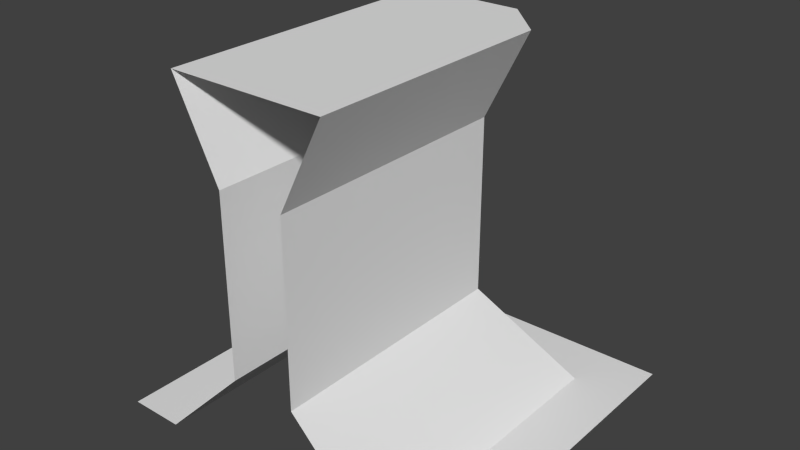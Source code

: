 # Source: wallInnerEnd.blend  (saved by Blender 2.74.0; exported with 4.5.12 LTS)
import bpy
from mathutils import Matrix  # noqa: F401  (used for matrix-valued properties, if any)

bpy.ops.wm.read_factory_settings(use_empty=True)
scene = bpy.context.scene
scene.name = 'Scene'

# ---- collections
col_collection_1 = bpy.data.collections.new('Collection 1'); scene.collection.children.link(col_collection_1)

# ---- world
world_world = bpy.data.worlds.new('World'); scene.world = world_world
world_world.color = (0.05088, 0.05088, 0.05088)
world_world.use_sun_shadow = False
world_world.sun_shadow_jitter_overblur = 0.0
world_world.cycles.sampling_method = 'MANUAL'
world_world.cycles.sample_map_resolution = 256

# ---- meshes
me_plane = bpy.data.meshes.new('Plane')
me_plane.from_pydata([(0.6875, -1.0, 0.0), (0.6875, 0.6875, 0.0), (0.1875, -1.0, 0.5), (0.1875, 0.4375, 0.5), (0.1875, -1.0, 1.5), (0.1875, 0.4375, 1.5), (0.4375, -1.0, 2.0), (0.4375, 0.4375, 2.0), (-0.6875, 0.6875, 0.0), (-0.6875, -1.0, 0.0), (-0.1875, 0.4375, 0.5), (-0.1875, -1.0, 0.5), (-0.1875, 0.4375, 1.5), (-0.1875, -1.0, 1.5), (-0.4375, 0.4375, 2.0), (-0.4375, -1.0, 2.0), (1.0, -1.0, 0.0), (1.0, 0.6875, 0.0), (-1.0, -1.0, 0.0), (-1.0, 0.6875, 0.0), (0.6875, 1.0, 0.0), (-0.6875, 1.0, 0.0), (1.0, 1.0, 0.0), (-1.0, 1.0, 0.0), (0.1875, 0.6875, 0.0), (-0.1875, 0.6875, 0.0), (0.1875, 1.0, 0.0), (-0.1875, 1.0, 0.0), (0.1875, 0.6875, 2.0), (-0.1875, 0.6875, 2.0), (0.1875, -1.0, 2.0), (-0.1875, -1.0, 2.0), (0.1875, 0.4375, 2.0), (-0.1875, 0.4375, 2.0)], [], [(0, 1, 3, 2), (4, 2, 5), (2, 3, 5), (4, 5, 7, 6), (8, 9, 11, 10), (12, 10, 13), (10, 11, 13), (12, 13, 15, 14), (0, 16, 1), (16, 17, 1), (8, 19, 9), (19, 18, 9), (20, 17, 22), (1, 17, 20), (23, 8, 21), (8, 23, 19), (1, 20, 26), (26, 24, 1), (27, 25, 24), (24, 26, 27), (8, 25, 21), (25, 27, 21), (1, 24, 3), (3, 25, 10), (24, 25, 3), (8, 10, 25), (12, 5, 10), (5, 3, 10), (32, 28, 29), (5, 12, 28), (28, 12, 29), (32, 29, 33), (6, 7, 32), (30, 6, 32), (32, 33, 30), (30, 33, 31), (33, 14, 31), (14, 15, 31), (32, 7, 28), (29, 14, 33), (14, 29, 12), (5, 28, 7)])
me_plane.use_remesh_preserve_volume = False
me_plane.use_remesh_preserve_attributes = False
me_plane.use_mirror_vertex_groups = False
me_plane.update()

# ---- objects
ob_plane = bpy.data.objects.new('Plane', me_plane)

# ---- transforms, parenting, visibility, modifiers, constraints
ob_plane.location = (-0.5, 0.0, 0.0)
ob_plane.scale = (0.5, 0.5, 0.5)
ob_plane.lineart.crease_threshold = 0.0

# ---- collection membership
col_collection_1.objects.link(ob_plane)

# ---- scene / render settings (as saved in the file)
scene.frame_start = 1; scene.frame_end = 250; scene.frame_set(1)
scene.render.engine = 'BLENDER_EEVEE_NEXT'
scene.render.resolution_percentage = 50
scene.render.dither_intensity = 0.0
scene.cycles.use_denoising = False
scene.cycles.samples = 10
scene.cycles.sampling_pattern = 'TABULATED_SOBOL'
scene.cycles.light_sampling_threshold = 0.0
scene.cycles.use_adaptive_sampling = False
scene.cycles.use_light_tree = False
scene.cycles.blur_glossy = 0.0
scene.cycles.pixel_filter_type = 'GAUSSIAN'
scene.cycles.sample_clamp_indirect = 0.0
scene.view_settings.view_transform = 'Standard'
bpy.context.view_layer.update()

# ---- added for rendering (the .blend has no active camera and no usable light): camera, sun
cam_auto = bpy.data.cameras.new('AutoCamera')
cam_auto.lens = 50.0
cam_auto.sensor_width = 36.0
cam_auto.clip_end = 1000.0
ob_auto_camera = bpy.data.objects.new('AutoCamera', cam_auto)
scene.collection.objects.link(ob_auto_camera)
ob_auto_camera.location = (1.10254, -1.92304, 1.78203)
ob_auto_camera.rotation_euler = (1.09748, -7.21219e-08, 0.694738)
scene.camera = ob_auto_camera
light_auto_sun = bpy.data.lights.new('AutoSun', 'SUN')
light_auto_sun.energy = 3.0
light_auto_sun.angle = 0.0523599
ob_auto_sun = bpy.data.objects.new('AutoSun', light_auto_sun)
scene.collection.objects.link(ob_auto_sun)
ob_auto_sun.rotation_euler = (0.872665, 0.174533, 0.523599)
bpy.context.view_layer.update()
